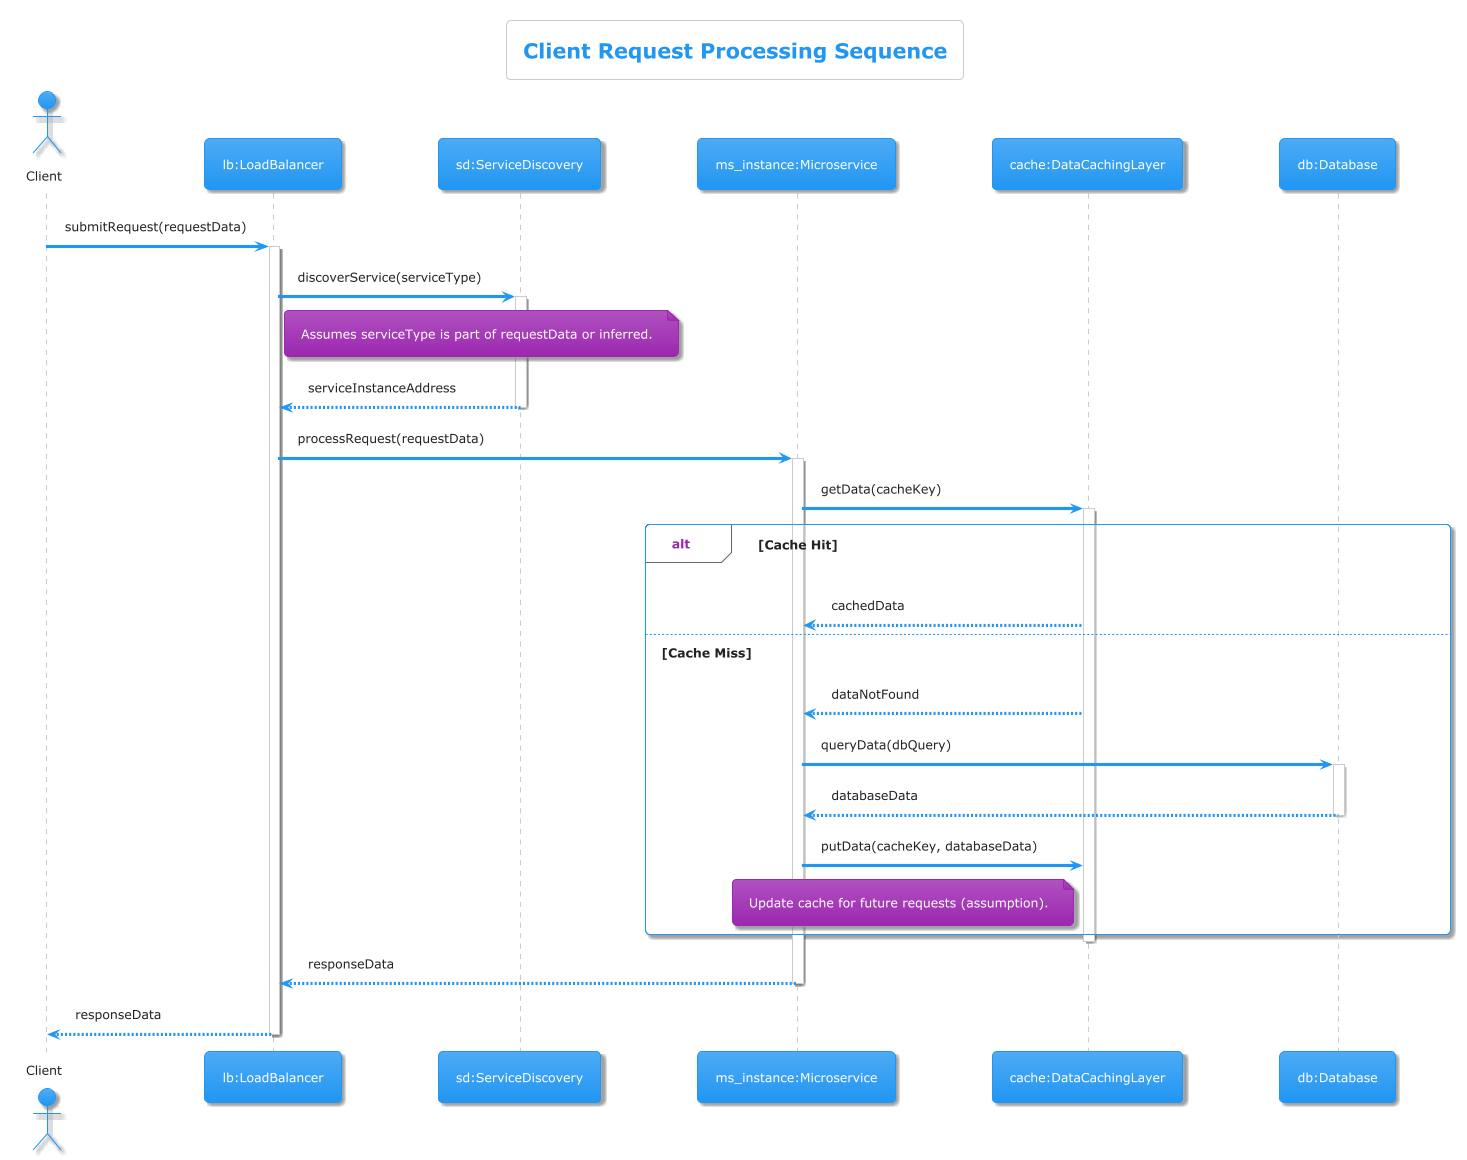

The diagram above was rendered by PlantUML. Its source (embedded in the PNG):
@startuml
!theme materia

title Client Request Processing Sequence

actor Client
participant "lb:LoadBalancer" as LB
participant "sd:ServiceDiscovery" as SD
participant "ms_instance:Microservice" as MS
participant "cache:DataCachingLayer" as Cache
participant "db:Database" as DB

Client -> LB : submitRequest(requestData)
activate LB
  LB -> SD : discoverService(serviceType)
  note right of LB: Assumes serviceType is part of requestData or inferred.
  activate SD
  SD --> LB : serviceInstanceAddress
  deactivate SD

  LB -> MS : processRequest(requestData)
  activate MS
    MS -> Cache : getData(cacheKey)
    activate Cache
    alt Cache Hit
      Cache --> MS : cachedData
    else Cache Miss
      Cache --> MS : dataNotFound
      MS -> DB : queryData(dbQuery)
      activate DB
      DB --> MS : databaseData
      deactivate DB
      MS -> Cache : putData(cacheKey, databaseData)
      note left of Cache: Update cache for future requests (assumption).
    end
    deactivate Cache

    MS --> LB : responseData
  deactivate MS
  LB --> Client : responseData
deactivate LB

@enduml